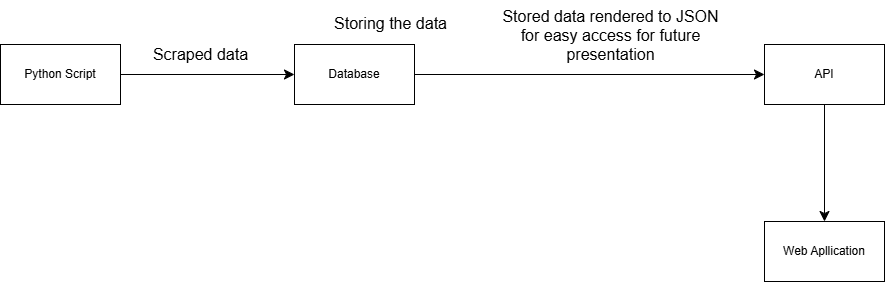

The diagram above was exported from draw.io. Its source (the exported page's mxGraphModel, read from the mxfile embedded in the PNG):
<mxGraphModel dx="2057" dy="1140" grid="0" gridSize="10" guides="1" tooltips="1" connect="1" arrows="1" fold="1" page="0" pageScale="1" pageWidth="827" pageHeight="1169" math="0" shadow="0">
  <root>
    <mxCell id="0" />
    <mxCell id="1" parent="0" />
    <mxCell id="IYos783MlBuQzra7yh4S-22" style="edgeStyle=none;curved=1;rounded=0;orthogonalLoop=1;jettySize=auto;html=1;fontSize=12;startSize=8;endSize=8;" edge="1" parent="1" source="IYos783MlBuQzra7yh4S-18" target="IYos783MlBuQzra7yh4S-21">
      <mxGeometry relative="1" as="geometry" />
    </mxCell>
    <mxCell id="IYos783MlBuQzra7yh4S-18" value="Python Script" style="rounded=0;whiteSpace=wrap;html=1;" vertex="1" parent="1">
      <mxGeometry x="-562" y="-208" width="120" height="60" as="geometry" />
    </mxCell>
    <mxCell id="IYos783MlBuQzra7yh4S-30" style="edgeStyle=none;curved=1;rounded=0;orthogonalLoop=1;jettySize=auto;html=1;fontSize=12;startSize=8;endSize=8;" edge="1" parent="1" source="IYos783MlBuQzra7yh4S-31">
      <mxGeometry relative="1" as="geometry">
        <mxPoint x="262" y="-30.42857142857133" as="targetPoint" />
      </mxGeometry>
    </mxCell>
    <mxCell id="IYos783MlBuQzra7yh4S-19" value="API" style="rounded=0;whiteSpace=wrap;html=1;" vertex="1" parent="1">
      <mxGeometry x="202" y="-208" width="120" height="60" as="geometry" />
    </mxCell>
    <mxCell id="IYos783MlBuQzra7yh4S-28" style="edgeStyle=none;curved=1;rounded=0;orthogonalLoop=1;jettySize=auto;html=1;fontSize=12;startSize=8;endSize=8;" edge="1" parent="1" source="IYos783MlBuQzra7yh4S-21" target="IYos783MlBuQzra7yh4S-19">
      <mxGeometry relative="1" as="geometry" />
    </mxCell>
    <mxCell id="IYos783MlBuQzra7yh4S-21" value="Database" style="rounded=0;whiteSpace=wrap;html=1;" vertex="1" parent="1">
      <mxGeometry x="-268" y="-208" width="120" height="60" as="geometry" />
    </mxCell>
    <mxCell id="IYos783MlBuQzra7yh4S-25" value="Scraped data" style="text;html=1;align=center;verticalAlign=middle;resizable=0;points=[];autosize=1;strokeColor=none;fillColor=none;fontSize=16;" vertex="1" parent="1">
      <mxGeometry x="-419" y="-213.5" width="113" height="31" as="geometry" />
    </mxCell>
    <mxCell id="IYos783MlBuQzra7yh4S-26" value="Storing the data" style="text;html=1;align=center;verticalAlign=middle;resizable=0;points=[];autosize=1;strokeColor=none;fillColor=none;fontSize=16;" vertex="1" parent="1">
      <mxGeometry x="-237.5" y="-244.5" width="131" height="31" as="geometry" />
    </mxCell>
    <mxCell id="IYos783MlBuQzra7yh4S-29" value="Stored data rendered to JSON&lt;div&gt;for easy access for future&lt;/div&gt;&lt;div&gt;presentation&lt;/div&gt;" style="text;html=1;align=center;verticalAlign=middle;resizable=0;points=[];autosize=1;strokeColor=none;fillColor=none;fontSize=16;" vertex="1" parent="1">
      <mxGeometry x="-69" y="-252.5" width="234" height="70" as="geometry" />
    </mxCell>
    <mxCell id="IYos783MlBuQzra7yh4S-32" value="" style="edgeStyle=none;curved=1;rounded=0;orthogonalLoop=1;jettySize=auto;html=1;fontSize=12;startSize=8;endSize=8;" edge="1" parent="1" source="IYos783MlBuQzra7yh4S-19" target="IYos783MlBuQzra7yh4S-31">
      <mxGeometry relative="1" as="geometry">
        <mxPoint x="262" y="-30.42857142857133" as="targetPoint" />
        <mxPoint x="262" y="-148" as="sourcePoint" />
      </mxGeometry>
    </mxCell>
    <mxCell id="IYos783MlBuQzra7yh4S-31" value="Web Apllication" style="rounded=0;whiteSpace=wrap;html=1;" vertex="1" parent="1">
      <mxGeometry x="202" y="-31" width="120" height="60" as="geometry" />
    </mxCell>
  </root>
</mxGraphModel>